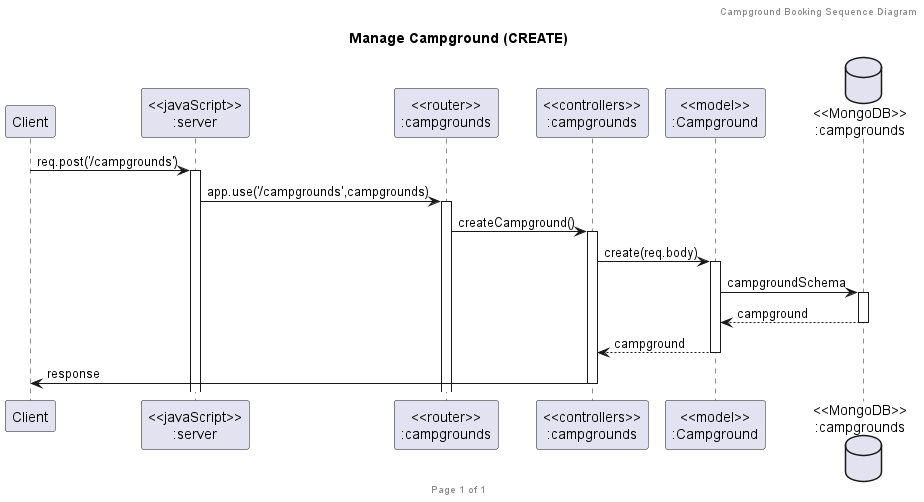

The diagram above was rendered by PlantUML. Its source (embedded in the PNG):
@startuml Manage Campground (CREATE)

header Campground Booking Sequence Diagram
footer Page %page% of %lastpage%
title "Manage Campground (CREATE)"

participant "Client" as client
participant "<<javaScript>>\n:server" as server
participant "<<router>>\n:campgrounds" as routerCampgrounds
participant "<<controllers>>\n:campgrounds" as controllersCampgrounds
participant "<<model>>\n:Campground" as modelCampground
database "<<MongoDB>>\n:campgrounds" as CampgroundsDatabase

client->server ++:req.post('/campgrounds')
server->routerCampgrounds ++:app.use('/campgrounds',campgrounds)
routerCampgrounds -> controllersCampgrounds ++:createCampground()
controllersCampgrounds->modelCampground ++:create(req.body)
modelCampground ->CampgroundsDatabase ++: campgroundSchema
CampgroundsDatabase --> modelCampground --: campground
controllersCampgrounds <-- modelCampground --:campground
controllersCampgrounds->client --:response

@enduml